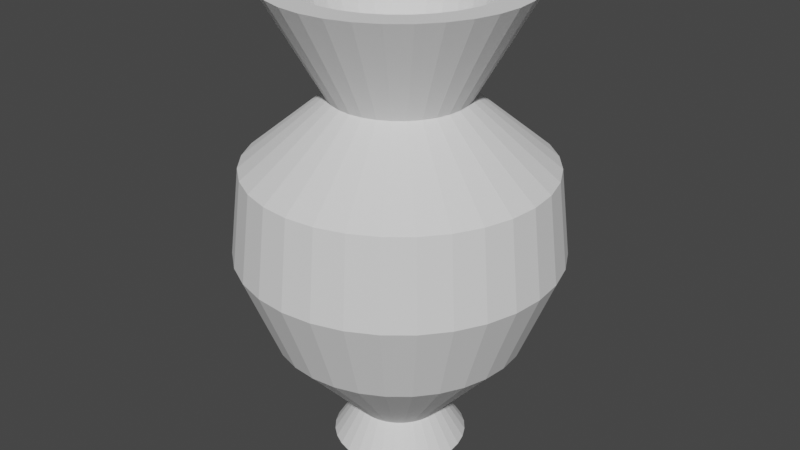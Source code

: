 # Source: vase.blend  (saved by Blender 2.92.15; exported with 4.5.12 LTS)
import bpy
from mathutils import Matrix  # noqa: F401  (used for matrix-valued properties, if any)

bpy.ops.wm.read_factory_settings(use_empty=True)
scene = bpy.context.scene
scene.name = 'Scene'

# ---- collections
col_collection = bpy.data.collections.new('Collection'); scene.collection.children.link(col_collection)

# ---- world
world_world = bpy.data.worlds.new('World'); scene.world = world_world
world_world.use_nodes = True; world_world.node_tree.nodes.clear()
_N = world_world.node_tree.nodes; _L = world_world.node_tree.links
n0 = _N.new('ShaderNodeOutputWorld'); n0.name = 'World Output'; n0.location = (300, 300)
n1 = _N.new('ShaderNodeBackground'); n1.name = 'Background'; n1.location = (10, 300)
n1.inputs[0].default_value = (0.05088, 0.05088, 0.05088, 1.0)
_L.new(n1.outputs[0], n0.inputs[0])
n0.is_active_output = True
world_world.color = (0.05088, 0.05088, 0.05088)
world_world.use_sun_shadow = False
world_world.sun_shadow_jitter_overblur = 0.0

# ---- meshes
me_cylinder = bpy.data.meshes.new('Cylinder')
me_cylinder.from_pydata([(8.663e-08, 0.2882, -1.0), (4.712e-09, 0.4247, 1.0), (0.05622, 0.2826, -1.0), (0.08285, 0.4165, 1.0), (0.1103, 0.2662, -1.0), (0.1625, 0.3923, 1.0), (0.1601, 0.2396, -1.0), (0.2359, 0.3531, 1.0), (0.2038, 0.2038, -1.0), (0.3003, 0.3003, 1.0), (0.2396, 0.1601, -1.0), (0.3531, 0.2359, 1.0), (0.2662, 0.1103, -1.0), (0.3923, 0.1625, 1.0), (0.2826, 0.05622, -1.0), (0.4165, 0.08285, 1.0), (0.2882, 2.227e-07, -1.0), (0.4247, 1.735e-07, 1.0), (0.2826, -0.05622, -1.0), (0.4165, -0.08285, 1.0), (0.2662, -0.1103, -1.0), (0.3923, -0.1625, 1.0), (0.2396, -0.1601, -1.0), (0.3531, -0.2359, 1.0), (0.2038, -0.2038, -1.0), (0.3003, -0.3003, 1.0), (0.1601, -0.2396, -1.0), (0.2359, -0.3531, 1.0), (0.1103, -0.2662, -1.0), (0.1625, -0.3923, 1.0), (0.05622, -0.2826, -1.0), (0.08285, -0.4165, 1.0), (-7.26e-09, -0.2882, -1.0), (-8.65e-08, -0.4247, 1.0), (-0.05622, -0.2826, -1.0), (-0.08285, -0.4165, 1.0), (-0.1103, -0.2662, -1.0), (-0.1625, -0.3923, 1.0), (-0.1601, -0.2396, -1.0), (-0.2359, -0.3531, 1.0), (-0.2038, -0.2038, -1.0), (-0.3003, -0.3003, 1.0), (-0.2396, -0.1601, -1.0), (-0.3531, -0.2359, 1.0), (-0.2662, -0.1103, -1.0), (-0.3923, -0.1625, 1.0), (-0.2826, -0.05621, -1.0), (-0.4165, -0.08285, 1.0), (-0.2882, 4.792e-07, -1.0), (-0.4247, 5.231e-07, 1.0), (-0.2826, 0.05622, -1.0), (-0.4165, 0.08285, 1.0), (-0.2662, 0.1103, -1.0), (-0.3923, 0.1625, 1.0), (-0.2396, 0.1601, -1.0), (-0.3531, 0.2359, 1.0), (-0.2038, 0.2038, -1.0), (-0.3003, 0.3003, 1.0), (-0.1601, 0.2396, -1.0), (-0.2359, 0.3531, 1.0), (-0.1103, 0.2662, -1.0), (-0.1625, 0.3923, 1.0), (-0.05621, 0.2826, -1.0), (-0.08285, 0.4165, 1.0), (8.462e-08, 0.2874, 0.5665), (0.05607, 0.2819, 0.5665), (0.11, 0.2655, 0.5665), (0.1597, 0.239, 0.5665), (0.2032, 0.2032, 0.5665), (0.239, 0.1597, 0.5665), (0.2655, 0.11, 0.5665), (0.2819, 0.05607, 0.5665), (0.2874, 2.248e-07, 0.5665), (0.2819, -0.05607, 0.5665), (0.2655, -0.11, 0.5665), (0.239, -0.1597, 0.5665), (0.2032, -0.2032, 0.5665), (0.1597, -0.239, 0.5665), (0.11, -0.2655, 0.5665), (0.05607, -0.2819, 0.5665), (-9.023e-09, -0.2874, 0.5665), (-0.05607, -0.2819, 0.5665), (-0.11, -0.2655, 0.5665), (-0.1597, -0.239, 0.5665), (-0.2032, -0.2032, 0.5665), (-0.239, -0.1597, 0.5665), (-0.2655, -0.11, 0.5665), (-0.2819, -0.05607, 0.5665), (-0.2874, 4.806e-07, 0.5665), (-0.2819, 0.05607, 0.5665), (-0.2655, 0.11, 0.5665), (-0.239, 0.1597, 0.5665), (-0.2032, 0.2032, 0.5665), (-0.1597, 0.239, 0.5665), (-0.11, 0.2655, 0.5665), (-0.05607, 0.2819, 0.5665), (0.1247, 0.627, 0.2789), (0.2446, 0.5906, 0.2789), (0.3552, 0.5316, 0.2789), (0.4521, 0.4521, 0.2789), (0.5316, 0.3552, 0.2789), (0.5906, 0.2446, 0.2789), (0.627, 0.1247, 0.2789), (0.6393, 1.578e-07, 0.2789), (0.627, -0.1247, 0.2789), (0.5906, -0.2446, 0.2789), (0.5316, -0.3552, 0.2789), (0.4521, -0.4521, 0.2789), (0.3552, -0.5316, 0.2789), (0.2446, -0.5906, 0.2789), (0.1247, -0.627, 0.2789), (-1.655e-07, -0.6393, 0.2789), (-0.1247, -0.627, 0.2789), (-0.2446, -0.5906, 0.2789), (-0.3552, -0.5316, 0.2789), (-0.4521, -0.4521, 0.2789), (-0.5316, -0.3552, 0.2789), (-0.5906, -0.2446, 0.2789), (-0.627, -0.1247, 0.2789), (-0.6393, 7.268e-07, 0.2789), (-0.627, 0.1247, 0.2789), (-0.5906, 0.2446, 0.2789), (-0.5316, 0.3552, 0.2789), (-0.4521, 0.4521, 0.2789), (-0.3552, 0.5316, 0.2789), (-0.2446, 0.5906, 0.2789), (-0.1247, 0.627, 0.2789), (4.283e-08, 0.6393, 0.2789), (0.1046, 0.5257, -0.4658), (0.2051, 0.4952, -0.4658), (0.2978, 0.4457, -0.4658), (0.379, 0.379, -0.4658), (0.4457, 0.2978, -0.4658), (0.4952, 0.2051, -0.4658), (0.5257, 0.1046, -0.4658), (0.536, 1.813e-07, -0.4658), (0.5257, -0.1046, -0.4658), (0.4952, -0.2051, -0.4658), (0.4457, -0.2978, -0.4658), (0.379, -0.379, -0.4658), (0.2978, -0.4457, -0.4658), (0.2051, -0.4952, -0.4658), (0.1046, -0.5257, -0.4658), (-1.195e-07, -0.536, -0.4658), (-0.1046, -0.5257, -0.4658), (-0.2051, -0.4952, -0.4658), (-0.2978, -0.4457, -0.4658), (-0.379, -0.379, -0.4658), (-0.4457, -0.2978, -0.4658), (-0.4952, -0.2051, -0.4658), (-0.5257, -0.1046, -0.4658), (-0.536, 6.584e-07, -0.4658), (-0.5257, 0.1046, -0.4658), (-0.4952, 0.2051, -0.4658), (-0.4457, 0.2978, -0.4658), (-0.379, 0.379, -0.4658), (-0.2978, 0.4457, -0.4658), (-0.2051, 0.4952, -0.4658), (-0.1046, 0.5257, -0.4658), (5.51e-08, 0.536, -0.4658), (0.03754, 0.1887, -0.8484), (0.07364, 0.1778, -0.8484), (0.1069, 0.16, -0.8484), (0.1361, 0.1361, -0.8484), (0.16, 0.1069, -0.8484), (0.1778, 0.07364, -0.8484), (0.1887, 0.03754, -0.8484), (0.1924, 2.507e-07, -0.8484), (0.1887, -0.03754, -0.8484), (0.1778, -0.07364, -0.8484), (0.16, -0.1069, -0.8484), (0.1361, -0.1361, -0.8484), (0.1069, -0.16, -0.8484), (0.07364, -0.1778, -0.8484), (0.03754, -0.1887, -0.8484), (2.416e-08, -0.1924, -0.8484), (-0.03754, -0.1887, -0.8484), (-0.07364, -0.1778, -0.8484), (-0.1069, -0.16, -0.8484), (-0.1361, -0.1361, -0.8484), (-0.16, -0.1069, -0.8484), (-0.1778, -0.07364, -0.8484), (-0.1887, -0.03754, -0.8484), (-0.1924, 4.22e-07, -0.8484), (-0.1887, 0.03754, -0.8484), (-0.1778, 0.07364, -0.8484), (-0.16, 0.1069, -0.8484), (-0.1361, 0.1361, -0.8484), (-0.1069, 0.16, -0.8484), (-0.07364, 0.1778, -0.8484), (-0.03754, 0.1887, -0.8484), (8.686e-08, 0.1924, -0.8484), (0.1039, 0.5222, 1.0), (5.552e-08, 0.5324, 1.0), (0.2037, 0.4919, 1.0), (0.2958, 0.4427, 1.0), (0.3765, 0.3765, 1.0), (0.4427, 0.2958, 1.0), (0.4919, 0.2037, 1.0), (0.5222, 0.1039, 1.0), (0.5324, 1.735e-07, 1.0), (0.5222, -0.1039, 1.0), (0.4919, -0.2037, 1.0), (0.4427, -0.2958, 1.0), (0.3765, -0.3765, 1.0), (0.2958, -0.4427, 1.0), (0.2037, -0.4919, 1.0), (0.1039, -0.5222, 1.0), (-1.18e-07, -0.5324, 1.0), (-0.1039, -0.5222, 1.0), (-0.2037, -0.4919, 1.0), (-0.2958, -0.4427, 1.0), (-0.3765, -0.3765, 1.0), (-0.4427, -0.2958, 1.0), (-0.4919, -0.2037, 1.0), (-0.5222, -0.1039, 1.0), (-0.5324, 6.473e-07, 1.0), (-0.5222, 0.1039, 1.0), (-0.4919, 0.2037, 1.0), (-0.4427, 0.2958, 1.0), (-0.3765, 0.3765, 1.0), (-0.2958, 0.4427, 1.0), (-0.2037, 0.4919, 1.0), (-0.1039, 0.5222, 1.0), (0.02837, 0.1426, 0.2587), (1.608e-07, 0.1454, 0.2587), (0.05565, 0.1344, 0.2587), (0.08079, 0.1209, 0.2587), (0.1028, 0.1028, 0.2587), (0.1209, 0.08079, 0.2587), (0.1344, 0.05565, 0.2587), (0.1426, 0.02837, 0.2587), (0.1454, 2.456e-07, 0.2587), (0.1426, -0.02837, 0.2587), (0.1344, -0.05565, 0.2587), (0.1209, -0.08079, 0.2587), (0.1028, -0.1028, 0.2587), (0.08079, -0.1209, 0.2587), (0.05565, -0.1344, 0.2587), (0.02837, -0.1426, 0.2587), (1.296e-07, -0.1454, 0.2587), (-0.02837, -0.1426, 0.2587), (-0.05565, -0.1344, 0.2587), (-0.08079, -0.1209, 0.2587), (-0.1028, -0.1028, 0.2587), (-0.1209, -0.08079, 0.2587), (-0.1344, -0.05565, 0.2587), (-0.1426, -0.02837, 0.2587), (-0.1454, 3.653e-07, 0.2587), (-0.1426, 0.02837, 0.2587), (-0.1344, 0.05565, 0.2587), (-0.1209, 0.08079, 0.2587), (-0.1028, 0.1028, 0.2587), (-0.08079, 0.1209, 0.2587), (-0.05565, 0.1344, 0.2587), (-0.02837, 0.1426, 0.2587), (4.029e-08, 0.683, -0.09345), (0.1332, 0.6699, -0.09345), (0.2614, 0.631, -0.09345), (0.3794, 0.5679, -0.09345), (0.4829, 0.4829, -0.09345), (0.5679, 0.3794, -0.09345), (0.631, 0.2614, -0.09345), (0.6699, 0.1332, -0.09345), (0.683, 1.49e-07, -0.09345), (0.6699, -0.1332, -0.09345), (0.631, -0.2614, -0.09345), (0.5679, -0.3794, -0.09345), (0.4829, -0.4829, -0.09345), (0.3794, -0.5679, -0.09345), (0.2614, -0.631, -0.09345), (0.1332, -0.6699, -0.09345), (-1.823e-07, -0.683, -0.09345), (-0.1332, -0.6699, -0.09345), (-0.2614, -0.631, -0.09345), (-0.3794, -0.5679, -0.09345), (-0.4829, -0.4829, -0.09345), (-0.5679, -0.3794, -0.09345), (-0.631, -0.2614, -0.09345), (-0.6699, -0.1332, -0.09345), (-0.683, 7.569e-07, -0.09345), (-0.6699, 0.1332, -0.09345), (-0.631, 0.2614, -0.09345), (-0.5679, 0.3794, -0.09345), (-0.4829, 0.4829, -0.09345), (-0.3794, 0.5679, -0.09345), (-0.2614, 0.631, -0.09345), (-0.1332, 0.6699, -0.09345)], [], [(64, 193, 192, 65), (65, 192, 194, 66), (66, 194, 195, 67), (67, 195, 196, 68), (68, 196, 197, 69), (69, 197, 198, 70), (70, 198, 199, 71), (71, 199, 200, 72), (72, 200, 201, 73), (73, 201, 202, 74), (74, 202, 203, 75), (75, 203, 204, 76), (76, 204, 205, 77), (77, 205, 206, 78), (78, 206, 207, 79), (79, 207, 208, 80), (80, 208, 209, 81), (81, 209, 210, 82), (82, 210, 211, 83), (83, 211, 212, 84), (84, 212, 213, 85), (85, 213, 214, 86), (86, 214, 215, 87), (87, 215, 216, 88), (88, 216, 217, 89), (89, 217, 218, 90), (90, 218, 219, 91), (91, 219, 220, 92), (92, 220, 221, 93), (93, 221, 222, 94), (31, 29, 238, 239), (94, 222, 223, 95), (95, 223, 193, 64), (0, 2, 4, 6, 8, 10, 12, 14, 16, 18, 20, 22, 24, 26, 28, 30, 32, 34, 36, 38, 40, 42, 44, 46, 48, 50, 52, 54, 56, 58, 60, 62), (126, 95, 64, 127), (125, 94, 95, 126), (124, 93, 94, 125), (123, 92, 93, 124), (122, 91, 92, 123), (121, 90, 91, 122), (120, 89, 90, 121), (119, 88, 89, 120), (118, 87, 88, 119), (117, 86, 87, 118), (116, 85, 86, 117), (115, 84, 85, 116), (114, 83, 84, 115), (113, 82, 83, 114), (112, 81, 82, 113), (111, 80, 81, 112), (110, 79, 80, 111), (109, 78, 79, 110), (108, 77, 78, 109), (107, 76, 77, 108), (106, 75, 76, 107), (105, 74, 75, 106), (104, 73, 74, 105), (103, 72, 73, 104), (102, 71, 72, 103), (101, 70, 71, 102), (100, 69, 70, 101), (99, 68, 69, 100), (98, 67, 68, 99), (97, 66, 67, 98), (96, 65, 66, 97), (127, 64, 65, 96), (256, 127, 96, 257), (257, 96, 97, 258), (258, 97, 98, 259), (259, 98, 99, 260), (260, 99, 100, 261), (261, 100, 101, 262), (262, 101, 102, 263), (263, 102, 103, 264), (264, 103, 104, 265), (265, 104, 105, 266), (266, 105, 106, 267), (267, 106, 107, 268), (268, 107, 108, 269), (269, 108, 109, 270), (270, 109, 110, 271), (271, 110, 111, 272), (272, 111, 112, 273), (273, 112, 113, 274), (274, 113, 114, 275), (275, 114, 115, 276), (276, 115, 116, 277), (277, 116, 117, 278), (278, 117, 118, 279), (279, 118, 119, 280), (280, 119, 120, 281), (281, 120, 121, 282), (282, 121, 122, 283), (283, 122, 123, 284), (284, 123, 124, 285), (285, 124, 125, 286), (286, 125, 126, 287), (287, 126, 127, 256), (190, 158, 159, 191), (189, 157, 158, 190), (188, 156, 157, 189), (187, 155, 156, 188), (186, 154, 155, 187), (185, 153, 154, 186), (184, 152, 153, 185), (183, 151, 152, 184), (182, 150, 151, 183), (181, 149, 150, 182), (180, 148, 149, 181), (179, 147, 148, 180), (178, 146, 147, 179), (177, 145, 146, 178), (176, 144, 145, 177), (175, 143, 144, 176), (174, 142, 143, 175), (173, 141, 142, 174), (172, 140, 141, 173), (171, 139, 140, 172), (170, 138, 139, 171), (169, 137, 138, 170), (168, 136, 137, 169), (167, 135, 136, 168), (166, 134, 135, 167), (165, 133, 134, 166), (164, 132, 133, 165), (163, 131, 132, 164), (162, 130, 131, 163), (161, 129, 130, 162), (160, 128, 129, 161), (191, 159, 128, 160), (0, 191, 160, 2), (2, 160, 161, 4), (4, 161, 162, 6), (6, 162, 163, 8), (8, 163, 164, 10), (10, 164, 165, 12), (12, 165, 166, 14), (14, 166, 167, 16), (16, 167, 168, 18), (18, 168, 169, 20), (20, 169, 170, 22), (22, 170, 171, 24), (24, 171, 172, 26), (26, 172, 173, 28), (28, 173, 174, 30), (30, 174, 175, 32), (32, 175, 176, 34), (34, 176, 177, 36), (36, 177, 178, 38), (38, 178, 179, 40), (40, 179, 180, 42), (42, 180, 181, 44), (44, 181, 182, 46), (46, 182, 183, 48), (48, 183, 184, 50), (50, 184, 185, 52), (52, 185, 186, 54), (54, 186, 187, 56), (56, 187, 188, 58), (58, 188, 189, 60), (60, 189, 190, 62), (62, 190, 191, 0), (1, 3, 192, 193), (3, 5, 194, 192), (5, 7, 195, 194), (7, 9, 196, 195), (9, 11, 197, 196), (11, 13, 198, 197), (13, 15, 199, 198), (15, 17, 200, 199), (17, 19, 201, 200), (19, 21, 202, 201), (21, 23, 203, 202), (23, 25, 204, 203), (25, 27, 205, 204), (27, 29, 206, 205), (29, 31, 207, 206), (31, 33, 208, 207), (33, 35, 209, 208), (35, 37, 210, 209), (37, 39, 211, 210), (39, 41, 212, 211), (41, 43, 213, 212), (43, 45, 214, 213), (45, 47, 215, 214), (47, 49, 216, 215), (49, 51, 217, 216), (51, 53, 218, 217), (53, 55, 219, 218), (55, 57, 220, 219), (57, 59, 221, 220), (59, 61, 222, 221), (61, 63, 223, 222), (63, 1, 193, 223), (224, 225, 255, 254, 253, 252, 251, 250, 249, 248, 247, 246, 245, 244, 243, 242, 241, 240, 239, 238, 237, 236, 235, 234, 233, 232, 231, 230, 229, 228, 227, 226), (5, 3, 224, 226), (59, 57, 252, 253), (33, 31, 239, 240), (7, 5, 226, 227), (61, 59, 253, 254), (35, 33, 240, 241), (9, 7, 227, 228), (63, 61, 254, 255), (37, 35, 241, 242), (11, 9, 228, 229), (1, 63, 255, 225), (39, 37, 242, 243), (13, 11, 229, 230), (41, 39, 243, 244), (15, 13, 230, 231), (43, 41, 244, 245), (17, 15, 231, 232), (45, 43, 245, 246), (19, 17, 232, 233), (47, 45, 246, 247), (21, 19, 233, 234), (49, 47, 247, 248), (23, 21, 234, 235), (51, 49, 248, 249), (25, 23, 235, 236), (53, 51, 249, 250), (27, 25, 236, 237), (55, 53, 250, 251), (29, 27, 237, 238), (3, 1, 225, 224), (57, 55, 251, 252), (158, 287, 256, 159), (157, 286, 287, 158), (156, 285, 286, 157), (155, 284, 285, 156), (154, 283, 284, 155), (153, 282, 283, 154), (152, 281, 282, 153), (151, 280, 281, 152), (150, 279, 280, 151), (149, 278, 279, 150), (148, 277, 278, 149), (147, 276, 277, 148), (146, 275, 276, 147), (145, 274, 275, 146), (144, 273, 274, 145), (143, 272, 273, 144), (142, 271, 272, 143), (141, 270, 271, 142), (140, 269, 270, 141), (139, 268, 269, 140), (138, 267, 268, 139), (137, 266, 267, 138), (136, 265, 266, 137), (135, 264, 265, 136), (134, 263, 264, 135), (133, 262, 263, 134), (132, 261, 262, 133), (131, 260, 261, 132), (130, 259, 260, 131), (129, 258, 259, 130), (128, 257, 258, 129), (159, 256, 257, 128)])
_uv = me_cylinder.uv_layers.new(name='UVMap')
_uv.uv.foreach_set('vector', [1.0, 0.8916, 1.0, 1.0, 0.9688, 1.0, 0.9688, 0.8916, 0.9688, 0.8916, 0.9688, 1.0, 0.9375, 1.0, 0.9375, 0.8916, 0.9375, 0.8916, 0.9375, 1.0, 0.9062, 1.0, 0.9062, 0.8916, 0.9062, 0.8916, 0.9062, 1.0, 0.875, 1.0, 0.875, 0.8916, 0.875, 0.8916, 0.875, 1.0, 0.8438, 1.0, 0.8438, 0.8916, 0.8438, 0.8916, 0.8438, 1.0, 0.8125, 1.0, 0.8125, 0.8916, 0.8125, 0.8916, 0.8125, 1.0, 0.7812, 1.0, 0.7813, 0.8916, 0.7813, 0.8916, 0.7812, 1.0, 0.75, 1.0, 0.75, 0.8916, 0.75, 0.8916, 0.75, 1.0, 0.7188, 1.0, 0.7188, 0.8916, 0.7188, 0.8916, 0.7188, 1.0, 0.6875, 1.0, 0.6875, 0.8916, 0.6875, 0.8916, 0.6875, 1.0, 0.6562, 1.0, 0.6562, 0.8916, 0.6562, 0.8916, 0.6562, 1.0, 0.625, 1.0, 0.625, 0.8916, 0.625, 0.8916, 0.625, 1.0, 0.5938, 1.0, 0.5938, 0.8916, 0.5938, 0.8916, 0.5938, 1.0, 0.5625, 1.0, 0.5625, 0.8916, 0.5625, 0.8916, 0.5625, 1.0, 0.5312, 1.0, 0.5312, 0.8916, 0.5312, 0.8916, 0.5312, 1.0, 0.5, 1.0, 0.5, 0.8916, 0.5, 0.8916, 0.5, 1.0, 0.4688, 1.0, 0.4688, 0.8916, 0.4688, 0.8916, 0.4688, 1.0, 0.4375, 1.0, 0.4375, 0.8916, 0.4375, 0.8916, 0.4375, 1.0, 0.4062, 1.0, 0.4062, 0.8916, 0.4062, 0.8916, 0.4062, 1.0, 0.375, 1.0, 0.375, 0.8916, 0.375, 0.8916, 0.375, 1.0, 0.3438, 1.0, 0.3438, 0.8916, 0.3438, 0.8916, 0.3438, 1.0, 0.3125, 1.0, 0.3125, 0.8916, 0.3125, 0.8916, 0.3125, 1.0, 0.2812, 1.0, 0.2812, 0.8916, 0.2812, 0.8916, 0.2812, 1.0, 0.25, 1.0, 0.25, 0.8916, 0.25, 0.8916, 0.25, 1.0, 0.2188, 1.0, 0.2188, 0.8916, 0.2188, 0.8916, 0.2188, 1.0, 0.1875, 1.0, 0.1875, 0.8916, 0.1875, 0.8916, 0.1875, 1.0, 0.1562, 1.0, 0.1562, 0.8916, 0.1562, 0.8916, 0.1562, 1.0, 0.125, 1.0, 0.125, 0.8916, 0.125, 0.8916, 0.125, 1.0, 0.09375, 1.0, 0.09375, 0.8916, 0.09375, 0.8916, 0.09375, 1.0, 0.0625, 1.0, 0.0625, 0.8916, 0.2873, 0.06224, 0.3233, 0.07314, 0.3233, 0.07314, 0.2873, 0.06224, 0.0625, 0.8916, 0.0625, 1.0, 0.03125, 1.0, 0.03125, 0.8916, 0.03125, 0.8916, 0.03125, 1.0, 0.0, 1.0, 0.0, 0.8916, 0.75, 0.49, 0.7968, 0.4854, 0.8418, 0.4717, 0.8833, 0.4496, 0.9197, 0.4197, 0.9496, 0.3833, 0.9717, 0.3418, 0.9854, 0.2968, 0.99, 0.25, 0.9854, 0.2032, 0.9717, 0.1582, 0.9496, 0.1167, 0.9197, 0.08029, 0.8833, 0.05045, 0.8418, 0.02827, 0.7968, 0.01461, 0.75, 0.01, 0.7032, 0.01461, 0.6582, 0.02827, 0.6167, 0.05045, 0.5803, 0.08029, 0.5504, 0.1167, 0.5283, 0.1582, 0.5146, 0.2032, 0.51, 0.25, 0.5146, 0.2968, 0.5283, 0.3418, 0.5504, 0.3833, 0.5803, 0.4197, 0.6167, 0.4496, 0.6582, 0.4717, 0.7032, 0.4854, 0.03125, 0.7647, 0.03125, 0.8916, 0.0, 0.8916, 0.0, 0.7647, 0.0625, 0.7647, 0.0625, 0.8916, 0.03125, 0.8916, 0.03125, 0.7647, 0.09375, 0.7647, 0.09375, 0.8916, 0.0625, 0.8916, 0.0625, 0.7647, 0.125, 0.7647, 0.125, 0.8916, 0.09375, 0.8916, 0.09375, 0.7647, 0.1562, 0.7647, 0.1562, 0.8916, 0.125, 0.8916, 0.125, 0.7647, 0.1875, 0.7647, 0.1875, 0.8916, 0.1562, 0.8916, 0.1562, 0.7647, 0.2188, 0.7647, 0.2188, 0.8916, 0.1875, 0.8916, 0.1875, 0.7647, 0.25, 0.7647, 0.25, 0.8916, 0.2188, 0.8916, 0.2188, 0.7647, 0.2812, 0.7647, 0.2812, 0.8916, 0.25, 0.8916, 0.25, 0.7647, 0.3125, 0.7647, 0.3125, 0.8916, 0.2812, 0.8916, 0.2812, 0.7647, 0.3438, 0.7647, 0.3438, 0.8916, 0.3125, 0.8916, 0.3125, 0.7647, 0.375, 0.7647, 0.375, 0.8916, 0.3438, 0.8916, 0.3438, 0.7647, 0.4062, 0.7647, 0.4062, 0.8916, 0.375, 0.8916, 0.375, 0.7647, 0.4375, 0.7647, 0.4375, 0.8916, 0.4062, 0.8916, 0.4062, 0.7647, 0.4688, 0.7647, 0.4688, 0.8916, 0.4375, 0.8916, 0.4375, 0.7647, 0.5, 0.7647, 0.5, 0.8916, 0.4688, 0.8916, 0.4688, 0.7647, 0.5312, 0.7647, 0.5312, 0.8916, 0.5, 0.8916, 0.5, 0.7647, 0.5625, 0.7647, 0.5625, 0.8916, 0.5312, 0.8916, 0.5312, 0.7647, 0.5938, 0.7647, 0.5938, 0.8916, 0.5625, 0.8916, 0.5625, 0.7647, 0.625, 0.7647, 0.625, 0.8916, 0.5938, 0.8916, 0.5938, 0.7647, 0.6563, 0.7647, 0.6562, 0.8916, 0.625, 0.8916, 0.625, 0.7647, 0.6875, 0.7647, 0.6875, 0.8916, 0.6562, 0.8916, 0.6563, 0.7647, 0.7188, 0.7647, 0.7188, 0.8916, 0.6875, 0.8916, 0.6875, 0.7647, 0.75, 0.7647, 0.75, 0.8916, 0.7188, 0.8916, 0.7188, 0.7647, 0.7812, 0.7647, 0.7813, 0.8916, 0.75, 0.8916, 0.75, 0.7647, 0.8125, 0.7647, 0.8125, 0.8916, 0.7813, 0.8916, 0.7812, 0.7647, 0.8438, 0.7647, 0.8438, 0.8916, 0.8125, 0.8916, 0.8125, 0.7647, 0.875, 0.7647, 0.875, 0.8916, 0.8438, 0.8916, 0.8438, 0.7647, 0.9062, 0.7647, 0.9062, 0.8916, 0.875, 0.8916, 0.875, 0.7647, 0.9375, 0.7647, 0.9375, 0.8916, 0.9062, 0.8916, 0.9062, 0.7647, 0.9688, 0.7647, 0.9688, 0.8916, 0.9375, 0.8916, 0.9375, 0.7647, 1.0, 0.7647, 1.0, 0.8916, 0.9688, 0.8916, 0.9688, 0.7647, 1.0, 0.6991, 1.0, 0.7647, 0.9688, 0.7647, 0.9688, 0.6991, 0.9688, 0.6991, 0.9688, 0.7647, 0.9375, 0.7647, 0.9375, 0.6991, 0.9375, 0.6991, 0.9375, 0.7647, 0.9062, 0.7647, 0.9063, 0.6991, 0.9063, 0.6991, 0.9062, 0.7647, 0.875, 0.7647, 0.875, 0.6991, 0.875, 0.6991, 0.875, 0.7647, 0.8438, 0.7647, 0.8438, 0.6991, 0.8438, 0.6991, 0.8438, 0.7647, 0.8125, 0.7647, 0.8125, 0.6991, 0.8125, 0.6991, 0.8125, 0.7647, 0.7812, 0.7647, 0.7812, 0.6991, 0.7812, 0.6991, 0.7812, 0.7647, 0.75, 0.7647, 0.75, 0.6991, 0.75, 0.6991, 0.75, 0.7647, 0.7188, 0.7647, 0.7188, 0.6991, 0.7188, 0.6991, 0.7188, 0.7647, 0.6875, 0.7647, 0.6875, 0.6991, 0.6875, 0.6991, 0.6875, 0.7647, 0.6563, 0.7647, 0.6562, 0.6991, 0.6562, 0.6991, 0.6563, 0.7647, 0.625, 0.7647, 0.625, 0.6991, 0.625, 0.6991, 0.625, 0.7647, 0.5938, 0.7647, 0.5938, 0.6991, 0.5938, 0.6991, 0.5938, 0.7647, 0.5625, 0.7647, 0.5625, 0.6991, 0.5625, 0.6991, 0.5625, 0.7647, 0.5312, 0.7647, 0.5312, 0.6991, 0.5312, 0.6991, 0.5312, 0.7647, 0.5, 0.7647, 0.5, 0.6991, 0.5, 0.6991, 0.5, 0.7647, 0.4688, 0.7647, 0.4688, 0.6991, 0.4688, 0.6991, 0.4688, 0.7647, 0.4375, 0.7647, 0.4375, 0.6991, 0.4375, 0.6991, 0.4375, 0.7647, 0.4062, 0.7647, 0.4062, 0.6991, 0.4062, 0.6991, 0.4062, 0.7647, 0.375, 0.7647, 0.375, 0.6991, 0.375, 0.6991, 0.375, 0.7647, 0.3438, 0.7647, 0.3438, 0.6991, 0.3438, 0.6991, 0.3438, 0.7647, 0.3125, 0.7647, 0.3125, 0.6991, 0.3125, 0.6991, 0.3125, 0.7647, 0.2812, 0.7647, 0.2812, 0.6991, 0.2812, 0.6991, 0.2812, 0.7647, 0.25, 0.7647, 0.25, 0.6991, 0.25, 0.6991, 0.25, 0.7647, 0.2188, 0.7647, 0.2188, 0.6991, 0.2188, 0.6991, 0.2188, 0.7647, 0.1875, 0.7647, 0.1875, 0.6991, 0.1875, 0.6991, 0.1875, 0.7647, 0.1562, 0.7647, 0.1562, 0.6991, 0.1562, 0.6991, 0.1562, 0.7647, 0.125, 0.7647, 0.125, 0.6991, 0.125, 0.6991, 0.125, 0.7647, 0.09375, 0.7647, 0.09375, 0.6991, 0.09375, 0.6991, 0.09375, 0.7647, 0.0625, 0.7647, 0.0625, 0.6991, 0.0625, 0.6991, 0.0625, 0.7647, 0.03125, 0.7647, 0.03125, 0.6991, 0.03125, 0.6991, 0.03125, 0.7647, 0.0, 0.7647, 0.0, 0.6991, 0.03125, 0.5379, 0.03125, 0.6336, 0.0, 0.6336, 0.0, 0.5379, 0.0625, 0.5379, 0.0625, 0.6336, 0.03125, 0.6336, 0.03125, 0.5379, 0.09375, 0.5379, 0.09375, 0.6336, 0.0625, 0.6336, 0.0625, 0.5379, 0.125, 0.5379, 0.125, 0.6336, 0.09375, 0.6336, 0.09375, 0.5379, 0.1562, 0.5379, 0.1562, 0.6336, 0.125, 0.6336, 0.125, 0.5379, 0.1875, 0.5379, 0.1875, 0.6336, 0.1562, 0.6336, 0.1562, 0.5379, 0.2188, 0.5379, 0.2188, 0.6336, 0.1875, 0.6336, 0.1875, 0.5379, 0.25, 0.5379, 0.25, 0.6336, 0.2188, 0.6336, 0.2188, 0.5379, 0.2812, 0.5379, 0.2812, 0.6336, 0.25, 0.6336, 0.25, 0.5379, 0.3125, 0.5379, 0.3125, 0.6336, 0.2812, 0.6336, 0.2812, 0.5379, 0.3438, 0.5379, 0.3438, 0.6336, 0.3125, 0.6336, 0.3125, 0.5379, 0.375, 0.5379, 0.375, 0.6336, 0.3438, 0.6336, 0.3438, 0.5379, 0.4062, 0.5379, 0.4062, 0.6336, 0.375, 0.6336, 0.375, 0.5379, 0.4375, 0.5379, 0.4375, 0.6336, 0.4062, 0.6336, 0.4062, 0.5379, 0.4688, 0.5379, 0.4688, 0.6336, 0.4375, 0.6336, 0.4375, 0.5379, 0.5, 0.5379, 0.5, 0.6336, 0.4688, 0.6336, 0.4688, 0.5379, 0.5312, 0.5379, 0.5312, 0.6336, 0.5, 0.6336, 0.5, 0.5379, 0.5625, 0.5379, 0.5625, 0.6336, 0.5312, 0.6336, 0.5312, 0.5379, 0.5938, 0.5379, 0.5938, 0.6336, 0.5625, 0.6336, 0.5625, 0.5379, 0.625, 0.5379, 0.625, 0.6336, 0.5938, 0.6336, 0.5938, 0.5379, 0.6562, 0.5379, 0.6562, 0.6336, 0.625, 0.6336, 0.625, 0.5379, 0.6875, 0.5379, 0.6875, 0.6336, 0.6562, 0.6336, 0.6562, 0.5379, 0.7188, 0.5379, 0.7188, 0.6336, 0.6875, 0.6336, 0.6875, 0.5379, 0.75, 0.5379, 0.75, 0.6336, 0.7188, 0.6336, 0.7188, 0.5379, 0.7812, 0.5379, 0.7812, 0.6336, 0.75, 0.6336, 0.75, 0.5379, 0.8125, 0.5379, 0.8125, 0.6336, 0.7812, 0.6336, 0.7812, 0.5379, 0.8438, 0.5379, 0.8438, 0.6336, 0.8125, 0.6336, 0.8125, 0.5379, 0.875, 0.5379, 0.875, 0.6336, 0.8438, 0.6336, 0.8438, 0.5379, 0.9062, 0.5379, 0.9062, 0.6336, 0.875, 0.6336, 0.875, 0.5379, 0.9375, 0.5379, 0.9375, 0.6336, 0.9062, 0.6336, 0.9062, 0.5379, 0.9687, 0.5379, 0.9688, 0.6336, 0.9375, 0.6336, 0.9375, 0.5379, 1.0, 0.5379, 1.0, 0.6336, 0.9688, 0.6336, 0.9687, 0.5379, 1.0, 0.5, 1.0, 0.5379, 0.9687, 0.5379, 0.9688, 0.5, 0.9688, 0.5, 0.9687, 0.5379, 0.9375, 0.5379, 0.9375, 0.5, 0.9375, 0.5, 0.9375, 0.5379, 0.9062, 0.5379, 0.9062, 0.5, 0.9062, 0.5, 0.9062, 0.5379, 0.875, 0.5379, 0.875, 0.5, 0.875, 0.5, 0.875, 0.5379, 0.8438, 0.5379, 0.8438, 0.5, 0.8438, 0.5, 0.8438, 0.5379, 0.8125, 0.5379, 0.8125, 0.5, 0.8125, 0.5, 0.8125, 0.5379, 0.7812, 0.5379, 0.7812, 0.5, 0.7812, 0.5, 0.7812, 0.5379, 0.75, 0.5379, 0.75, 0.5, 0.75, 0.5, 0.75, 0.5379, 0.7188, 0.5379, 0.7188, 0.5, 0.7188, 0.5, 0.7188, 0.5379, 0.6875, 0.5379, 0.6875, 0.5, 0.6875, 0.5, 0.6875, 0.5379, 0.6562, 0.5379, 0.6562, 0.5, 0.6562, 0.5, 0.6562, 0.5379, 0.625, 0.5379, 0.625, 0.5, 0.625, 0.5, 0.625, 0.5379, 0.5938, 0.5379, 0.5938, 0.5, 0.5938, 0.5, 0.5938, 0.5379, 0.5625, 0.5379, 0.5625, 0.5, 0.5625, 0.5, 0.5625, 0.5379, 0.5312, 0.5379, 0.5312, 0.5, 0.5312, 0.5, 0.5312, 0.5379, 0.5, 0.5379, 0.5, 0.5, 0.5, 0.5, 0.5, 0.5379, 0.4688, 0.5379, 0.4688, 0.5, 0.4688, 0.5, 0.4688, 0.5379, 0.4375, 0.5379, 0.4375, 0.5, 0.4375, 0.5, 0.4375, 0.5379, 0.4062, 0.5379, 0.4062, 0.5, 0.4062, 0.5, 0.4062, 0.5379, 0.375, 0.5379, 0.375, 0.5, 0.375, 0.5, 0.375, 0.5379, 0.3438, 0.5379, 0.3438, 0.5, 0.3438, 0.5, 0.3438, 0.5379, 0.3125, 0.5379, 0.3125, 0.5, 0.3125, 0.5, 0.3125, 0.5379, 0.2812, 0.5379, 0.2812, 0.5, 0.2812, 0.5, 0.2812, 0.5379, 0.25, 0.5379, 0.25, 0.5, 0.25, 0.5, 0.25, 0.5379, 0.2188, 0.5379, 0.2188, 0.5, 0.2188, 0.5, 0.2188, 0.5379, 0.1875, 0.5379, 0.1875, 0.5, 0.1875, 0.5, 0.1875, 0.5379, 0.1562, 0.5379, 0.1562, 0.5, 0.1562, 0.5, 0.1562, 0.5379, 0.125, 0.5379, 0.125, 0.5, 0.125, 0.5, 0.125, 0.5379, 0.09375, 0.5379, 0.09375, 0.5, 0.09375, 0.5, 0.09375, 0.5379, 0.0625, 0.5379, 0.0625, 0.5, 0.0625, 0.5, 0.0625, 0.5379, 0.03125, 0.5379, 0.03125, 0.5, 0.03125, 0.5, 0.03125, 0.5379, 0.0, 0.5379, 0.0, 0.5, 0.25, 0.4414, 0.2873, 0.4378, 0.2968, 0.4854, 0.25, 0.49, 0.2873, 0.4378, 0.3233, 0.4269, 0.3418, 0.4717, 0.2968, 0.4854, 0.3233, 0.4269, 0.3564, 0.4092, 0.3833, 0.4496, 0.3418, 0.4717, 0.3564, 0.4092, 0.3854, 0.3854, 0.4197, 0.4197, 0.3833, 0.4496, 0.3854, 0.3854, 0.4092, 0.3564, 0.4496, 0.3833, 0.4197, 0.4197, 0.4092, 0.3564, 0.4269, 0.3233, 0.4717, 0.3418, 0.4496, 0.3833, 0.4269, 0.3233, 0.4378, 0.2873, 0.4854, 0.2968, 0.4717, 0.3418, 0.4378, 0.2873, 0.4414, 0.25, 0.49, 0.25, 0.4854, 0.2968, 0.4414, 0.25, 0.4378, 0.2127, 0.4854, 0.2032, 0.49, 0.25, 0.4378, 0.2127, 0.4269, 0.1767, 0.4717, 0.1582, 0.4854, 0.2032, 0.4269, 0.1767, 0.4092, 0.1436, 0.4496, 0.1167, 0.4717, 0.1582, 0.4092, 0.1436, 0.3854, 0.1146, 0.4197, 0.08029, 0.4496, 0.1167, 0.3854, 0.1146, 0.3564, 0.09083, 0.3833, 0.05045, 0.4197, 0.08029, 0.3564, 0.09083, 0.3233, 0.07314, 0.3418, 0.02827, 0.3833, 0.05045, 0.3233, 0.07314, 0.2873, 0.06224, 0.2968, 0.01461, 0.3418, 0.02827, 0.2873, 0.06224, 0.25, 0.05856, 0.25, 0.01, 0.2968, 0.01461, 0.25, 0.05856, 0.2127, 0.06224, 0.2032, 0.01461, 0.25, 0.01, 0.2127, 0.06224, 0.1767, 0.07314, 0.1582, 0.02827, 0.2032, 0.01461, 0.1767, 0.07314, 0.1436, 0.09083, 0.1167, 0.05045, 0.1582, 0.02827, 0.1436, 0.09083, 0.1146, 0.1146, 0.08029, 0.08029, 0.1167, 0.05045, 0.1146, 0.1146, 0.09083, 0.1436, 0.05045, 0.1167, 0.08029, 0.08029, 0.09083, 0.1436, 0.07314, 0.1767, 0.02827, 0.1582, 0.05045, 0.1167, 0.07314, 0.1767, 0.06224, 0.2127, 0.01461, 0.2032, 0.02827, 0.1582, 0.06224, 0.2127, 0.05856, 0.25, 0.01, 0.25, 0.01461, 0.2032, 0.05856, 0.25, 0.06224, 0.2873, 0.01461, 0.2968, 0.01, 0.25, 0.06224, 0.2873, 0.07314, 0.3233, 0.02827, 0.3418, 0.01461, 0.2968, 0.07314, 0.3233, 0.09083, 0.3564, 0.05045, 0.3833, 0.02827, 0.3418, 0.09083, 0.3564, 0.1146, 0.3854, 0.08029, 0.4197, 0.05045, 0.3833, 0.1146, 0.3854, 0.1436, 0.4092, 0.1167, 0.4496, 0.08029, 0.4197, 0.1436, 0.4092, 0.1767, 0.4269, 0.1582, 0.4717, 0.1167, 0.4496, 0.1767, 0.4269, 0.2127, 0.4378, 0.2032, 0.4854, 0.1582, 0.4717, 0.2127, 0.4378, 0.25, 0.4414, 0.25, 0.49, 0.2032, 0.4854, 0.2873, 0.4378, 0.25, 0.4414, 0.2127, 0.4378, 0.1767, 0.4269, 0.1436, 0.4092, 0.1146, 0.3854, 0.09083, 0.3564, 0.07314, 0.3233, 0.06224, 0.2873, 0.05856, 0.25, 0.06224, 0.2127, 0.07314, 0.1767, 0.09083, 0.1436, 0.1146, 0.1146, 0.1436, 0.09083, 0.1767, 0.07314, 0.2127, 0.06224, 0.25, 0.05856, 0.2873, 0.06224, 0.3233, 0.07314, 0.3564, 0.09083, 0.3854, 0.1146, 0.4092, 0.1436, 0.4269, 0.1767, 0.4378, 0.2127, 0.4414, 0.25, 0.4378, 0.2873, 0.4269, 0.3233, 0.4092, 0.3564, 0.3854, 0.3854, 0.3564, 0.4092, 0.3233, 0.4269, 0.3233, 0.4269, 0.2873, 0.4378, 0.2873, 0.4378, 0.3233, 0.4269, 0.1436, 0.4092, 0.1146, 0.3854, 0.1146, 0.3854, 0.1436, 0.4092, 0.25, 0.05856, 0.2873, 0.06224, 0.2873, 0.06224, 0.25, 0.05856, 0.3564, 0.4092, 0.3233, 0.4269, 0.3233, 0.4269, 0.3564, 0.4092, 0.1767, 0.4269, 0.1436, 0.4092, 0.1436, 0.4092, 0.1767, 0.4269, 0.2127, 0.06224, 0.25, 0.05856, 0.25, 0.05856, 0.2127, 0.06224, 0.3854, 0.3854, 0.3564, 0.4092, 0.3564, 0.4092, 0.3854, 0.3854, 0.2127, 0.4378, 0.1767, 0.4269, 0.1767, 0.4269, 0.2127, 0.4378, 0.1767, 0.07314, 0.2127, 0.06224, 0.2127, 0.06224, 0.1767, 0.07314, 0.4092, 0.3564, 0.3854, 0.3854, 0.3854, 0.3854, 0.4092, 0.3564, 0.25, 0.4414, 0.2127, 0.4378, 0.2127, 0.4378, 0.25, 0.4414, 0.1436, 0.09083, 0.1767, 0.07314, 0.1767, 0.07314, 0.1436, 0.09083, 0.4269, 0.3233, 0.4092, 0.3564, 0.4092, 0.3564, 0.4269, 0.3233, 0.1146, 0.1146, 0.1436, 0.09083, 0.1436, 0.09083, 0.1146, 0.1146, 0.4378, 0.2873, 0.4269, 0.3233, 0.4269, 0.3233, 0.4378, 0.2873, 0.09083, 0.1436, 0.1146, 0.1146, 0.1146, 0.1146, 0.09083, 0.1436, 0.4414, 0.25, 0.4378, 0.2873, 0.4378, 0.2873, 0.4414, 0.25, 0.07314, 0.1767, 0.09083, 0.1436, 0.09083, 0.1436, 0.07314, 0.1767, 0.4378, 0.2127, 0.4414, 0.25, 0.4414, 0.25, 0.4378, 0.2127, 0.06224, 0.2127, 0.07314, 0.1767, 0.07314, 0.1767, 0.06224, 0.2127, 0.4269, 0.1767, 0.4378, 0.2127, 0.4378, 0.2127, 0.4269, 0.1767, 0.05856, 0.25, 0.06224, 0.2127, 0.06224, 0.2127, 0.05856, 0.25, 0.4092, 0.1436, 0.4269, 0.1767, 0.4269, 0.1767, 0.4092, 0.1436, 0.06224, 0.2873, 0.05856, 0.25, 0.05856, 0.25, 0.06224, 0.2873, 0.3854, 0.1146, 0.4092, 0.1436, 0.4092, 0.1436, 0.3854, 0.1146, 0.07314, 0.3233, 0.06224, 0.2873, 0.06224, 0.2873, 0.07314, 0.3233, 0.3564, 0.09083, 0.3854, 0.1146, 0.3854, 0.1146, 0.3564, 0.09083, 0.09083, 0.3564, 0.07314, 0.3233, 0.07314, 0.3233, 0.09083, 0.3564, 0.3233, 0.07314, 0.3564, 0.09083, 0.3564, 0.09083, 0.3233, 0.07314, 0.2873, 0.4378, 0.25, 0.4414, 0.25, 0.4414, 0.2873, 0.4378, 0.1146, 0.3854, 0.09083, 0.3564, 0.09083, 0.3564, 0.1146, 0.3854, 0.03125, 0.6336, 0.03125, 0.6991, 0.0, 0.6991, 0.0, 0.6336, 0.0625, 0.6336, 0.0625, 0.6991, 0.03125, 0.6991, 0.03125, 0.6336, 0.09375, 0.6336, 0.09375, 0.6991, 0.0625, 0.6991, 0.0625, 0.6336, 0.125, 0.6336, 0.125, 0.6991, 0.09375, 0.6991, 0.09375, 0.6336, 0.1562, 0.6336, 0.1562, 0.6991, 0.125, 0.6991, 0.125, 0.6336, 0.1875, 0.6336, 0.1875, 0.6991, 0.1562, 0.6991, 0.1562, 0.6336, 0.2188, 0.6336, 0.2188, 0.6991, 0.1875, 0.6991, 0.1875, 0.6336, 0.25, 0.6336, 0.25, 0.6991, 0.2188, 0.6991, 0.2188, 0.6336, 0.2812, 0.6336, 0.2812, 0.6991, 0.25, 0.6991, 0.25, 0.6336, 0.3125, 0.6336, 0.3125, 0.6991, 0.2812, 0.6991, 0.2812, 0.6336, 0.3438, 0.6336, 0.3438, 0.6991, 0.3125, 0.6991, 0.3125, 0.6336, 0.375, 0.6336, 0.375, 0.6991, 0.3438, 0.6991, 0.3438, 0.6336, 0.4062, 0.6336, 0.4062, 0.6991, 0.375, 0.6991, 0.375, 0.6336, 0.4375, 0.6336, 0.4375, 0.6991, 0.4062, 0.6991, 0.4062, 0.6336, 0.4688, 0.6336, 0.4688, 0.6991, 0.4375, 0.6991, 0.4375, 0.6336, 0.5, 0.6336, 0.5, 0.6991, 0.4688, 0.6991, 0.4688, 0.6336, 0.5312, 0.6336, 0.5312, 0.6991, 0.5, 0.6991, 0.5, 0.6336, 0.5625, 0.6336, 0.5625, 0.6991, 0.5312, 0.6991, 0.5312, 0.6336, 0.5938, 0.6336, 0.5938, 0.6991, 0.5625, 0.6991, 0.5625, 0.6336, 0.625, 0.6336, 0.625, 0.6991, 0.5938, 0.6991, 0.5938, 0.6336, 0.6562, 0.6336, 0.6562, 0.6991, 0.625, 0.6991, 0.625, 0.6336, 0.6875, 0.6336, 0.6875, 0.6991, 0.6562, 0.6991, 0.6562, 0.6336, 0.7188, 0.6336, 0.7188, 0.6991, 0.6875, 0.6991, 0.6875, 0.6336, 0.75, 0.6336, 0.75, 0.6991, 0.7188, 0.6991, 0.7188, 0.6336, 0.7812, 0.6336, 0.7812, 0.6991, 0.75, 0.6991, 0.75, 0.6336, 0.8125, 0.6336, 0.8125, 0.6991, 0.7812, 0.6991, 0.7812, 0.6336, 0.8438, 0.6336, 0.8438, 0.6991, 0.8125, 0.6991, 0.8125, 0.6336, 0.875, 0.6336, 0.875, 0.6991, 0.8438, 0.6991, 0.8438, 0.6336, 0.9062, 0.6336, 0.9063, 0.6991, 0.875, 0.6991, 0.875, 0.6336, 0.9375, 0.6336, 0.9375, 0.6991, 0.9063, 0.6991, 0.9062, 0.6336, 0.9688, 0.6336, 0.9688, 0.6991, 0.9375, 0.6991, 0.9375, 0.6336, 1.0, 0.6336, 1.0, 0.6991, 0.9688, 0.6991, 0.9688, 0.6336])
me_cylinder.use_remesh_fix_poles = True
me_cylinder.use_remesh_preserve_attributes = False
me_cylinder.use_mirror_vertex_groups = False
me_cylinder.update()

# ---- objects
ob_vase = bpy.data.objects.new('Vase', me_cylinder)

# ---- transforms, parenting, visibility, modifiers, constraints
ob_vase.location = (0.0, 0.0, 0.0)
ob_vase.lineart.crease_threshold = 0.0

# ---- collection membership
col_collection.objects.link(ob_vase)

# ---- scene / render settings (as saved in the file)
scene.frame_start = 1; scene.frame_end = 250; scene.frame_set(1)
scene.render.engine = 'BLENDER_EEVEE_NEXT'
scene.cycles.use_denoising = False
scene.cycles.samples = 128
scene.cycles.sampling_pattern = 'TABULATED_SOBOL'
scene.cycles.use_adaptive_sampling = False
scene.cycles.use_light_tree = False
scene.view_settings.view_transform = 'Filmic'
bpy.context.view_layer.update()

# ---- added for rendering (the .blend has no active camera and no usable light): camera, sun
cam_auto = bpy.data.cameras.new('AutoCamera')
cam_auto.lens = 50.0
cam_auto.sensor_width = 36.0
cam_auto.clip_end = 1000.0
ob_auto_camera = bpy.data.objects.new('AutoCamera', cam_auto)
scene.collection.objects.link(ob_auto_camera)
ob_auto_camera.location = (2.57268, -3.08721, 2.05814)
ob_auto_camera.rotation_euler = (1.09748, -7.21219e-08, 0.694738)
scene.camera = ob_auto_camera
light_auto_sun = bpy.data.lights.new('AutoSun', 'SUN')
light_auto_sun.energy = 3.0
light_auto_sun.angle = 0.0523599
ob_auto_sun = bpy.data.objects.new('AutoSun', light_auto_sun)
scene.collection.objects.link(ob_auto_sun)
ob_auto_sun.rotation_euler = (0.872665, 0.174533, 0.523599)
bpy.context.view_layer.update()
